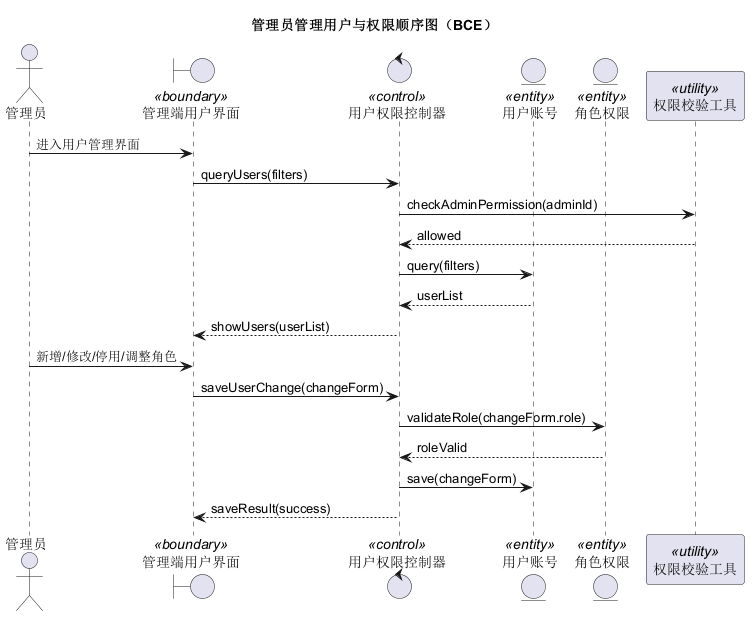

The diagram above was rendered by PlantUML. Its source (embedded in the PNG):
@startuml
title 管理员管理用户与权限顺序图（BCE）
actor 管理员
boundary "管理端用户界面" as UI <<boundary>>
control "用户权限控制器" as UserCtl <<control>>
entity "用户账号" as User <<entity>>
entity "角色权限" as Role <<entity>>
participant "权限校验工具" as Auth <<utility>>

管理员 -> UI : 进入用户管理界面
UI -> UserCtl : queryUsers(filters)
UserCtl -> Auth : checkAdminPermission(adminId)
Auth --> UserCtl : allowed
UserCtl -> User : query(filters)
User --> UserCtl : userList
UserCtl --> UI : showUsers(userList)
管理员 -> UI : 新增/修改/停用/调整角色
UI -> UserCtl : saveUserChange(changeForm)
UserCtl -> Role : validateRole(changeForm.role)
Role --> UserCtl : roleValid
UserCtl -> User : save(changeForm)
UserCtl --> UI : saveResult(success)
@enduml